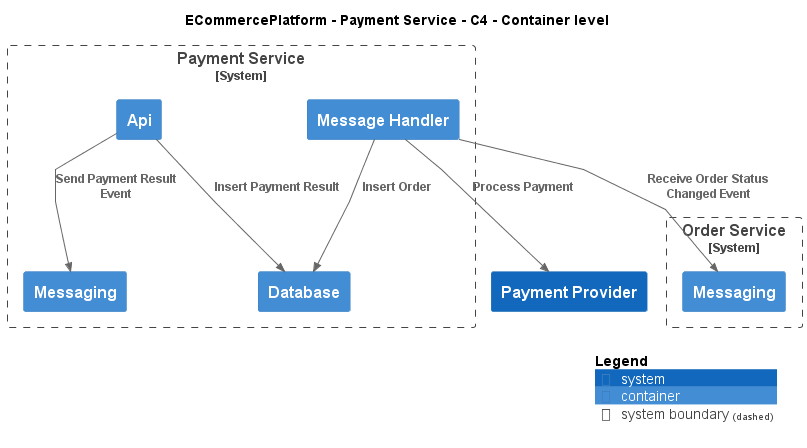

The diagram above was rendered by PlantUML. Its source (embedded in the PNG):
@startuml
!include ..\..\..\.c4s\C4_Container.puml

AddElementTag("c4interflow:lifecycle:new", $bgColor=green, $fontColor=#ffffff, $borderColor=green, $shadowing="False")
AddElementTag("c4interflow:lifecycle:changed", $bgColor=orange, $fontColor=#ffffff, $borderColor=orange, $shadowing="False")
AddElementTag("c4interflow:lifecycle:removed", $bgColor=red, $fontColor=#ffffff, $borderColor=red, $shadowing="False")

AddRelTag("c4interflow:lifecycle:new", $textColor=green, $lineColor=green)
AddRelTag("c4interflow:lifecycle:changed", $textColor=orange, $lineColor=orange)
AddRelTag("c4interflow:lifecycle:removed", $textColor=red, $lineColor=red)

SHOW_PERSON_PORTRAIT()
LAYOUT_TOP_DOWN()

skinparam linetype polyline

title ECommercePlatform - Payment Service - C4 - Container level


System_Boundary(ECommercePlatform.SoftwareSystems.PaymentService, "Payment Service") {
    Container(ECommercePlatform.SoftwareSystems.PaymentService.Containers.Api, "Api", "", "")
    Container(ECommercePlatform.SoftwareSystems.PaymentService.Containers.Database, "Database", "", "")
    Container(ECommercePlatform.SoftwareSystems.PaymentService.Containers.Messaging, "Messaging", "", "")
    Container(ECommercePlatform.SoftwareSystems.PaymentService.Containers.MessageHandler, "Message Handler", "", "")
}

System_Boundary(ECommercePlatform.SoftwareSystems.OrderService, "Order Service") {
    Container(ECommercePlatform.SoftwareSystems.OrderService.Containers.Messaging, "Messaging", "", "")
}
System(ECommercePlatform.SoftwareSystems.PaymentProvider, "Payment Provider", "")

Rel(ECommercePlatform.SoftwareSystems.PaymentService.Containers.Api, ECommercePlatform.SoftwareSystems.PaymentService.Containers.Database, "Insert Payment Result")
Rel(ECommercePlatform.SoftwareSystems.PaymentService.Containers.Api, ECommercePlatform.SoftwareSystems.PaymentService.Containers.Messaging, "Send Payment Result Event")
Rel(ECommercePlatform.SoftwareSystems.PaymentService.Containers.MessageHandler, ECommercePlatform.SoftwareSystems.OrderService.Containers.Messaging, "Receive Order Status Changed Event")
Rel(ECommercePlatform.SoftwareSystems.PaymentService.Containers.MessageHandler, ECommercePlatform.SoftwareSystems.PaymentService.Containers.Database, "Insert Order")
Rel(ECommercePlatform.SoftwareSystems.PaymentService.Containers.MessageHandler, ECommercePlatform.SoftwareSystems.PaymentProvider, "Process Payment")


SHOW_LEGEND()
@enduml